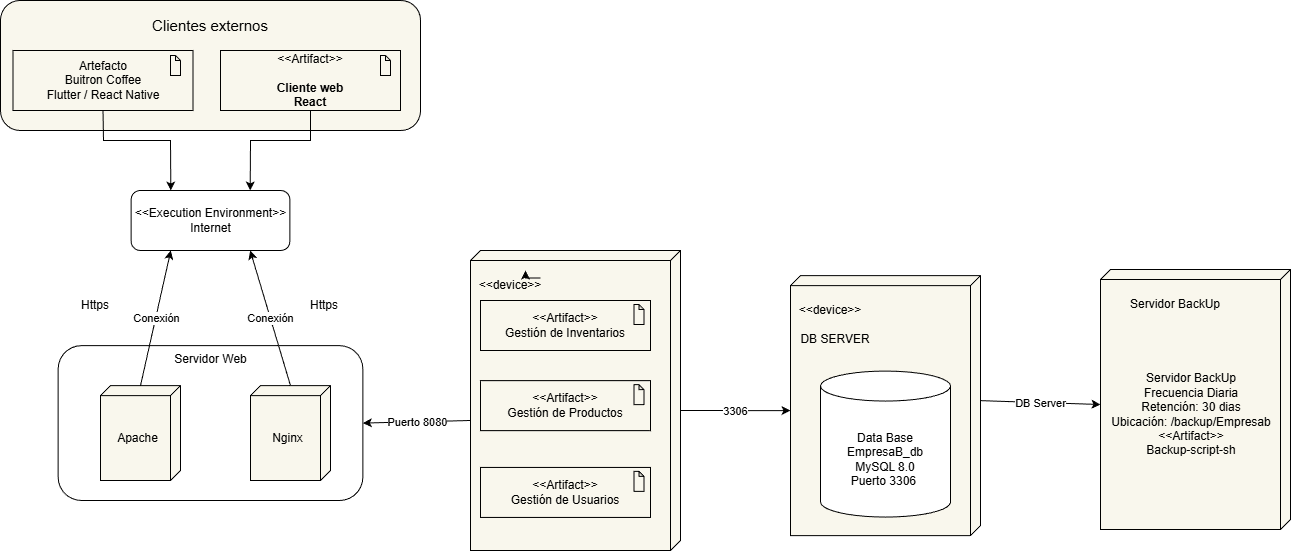

The diagram above was exported from draw.io. Its source (the exported page's mxGraphModel, read from the mxfile embedded in the PNG):
<mxGraphModel dx="1426" dy="777" grid="1" gridSize="10" guides="1" tooltips="1" connect="1" arrows="1" fold="1" page="1" pageScale="1" pageWidth="3000" pageHeight="1200" background="light-dark(#FFFFFF,#FFFFFF)" math="0" shadow="0">
  <root>
    <mxCell id="0" />
    <mxCell id="1" parent="0" />
    <mxCell id="ZwkZZRNFdV8cYUzyFVba-1" parent="1" style="rounded=1;whiteSpace=wrap;html=1;fillColor=light-dark(#F9F7ED,#FFFFFF);strokeColor=light-dark(#000000,#000000);" value="" vertex="1">
      <mxGeometry height="130" width="420" x="130" y="50" as="geometry" />
    </mxCell>
    <mxCell id="ZwkZZRNFdV8cYUzyFVba-2" parent="1" style="text;html=1;whiteSpace=wrap;strokeColor=none;fillColor=none;align=center;verticalAlign=middle;rounded=0;fontColor=light-dark(#000000,#000000);fontSize=15;" value="Clientes externos" vertex="1">
      <mxGeometry height="30" width="117.5" x="281.25" y="60" as="geometry" />
    </mxCell>
    <mxCell id="ZwkZZRNFdV8cYUzyFVba-3" parent="1" style="html=1;align=center;verticalAlign=middle;dashed=0;whiteSpace=wrap;fontColor=light-dark(#000000,#000000);strokeColor=light-dark(#000000,#000000);fillColor=light-dark(#F9F7ED,#FFFFFF);" value="&lt;font dir=&quot;auto&quot; style=&quot;vertical-align: inherit;&quot;&gt;&lt;font dir=&quot;auto&quot; style=&quot;vertical-align: inherit;&quot;&gt;Artefacto&lt;/font&gt;&lt;/font&gt;&lt;div&gt;&lt;span style=&quot;background-color: transparent;&quot;&gt;Buitron Coffee&lt;/span&gt;&lt;/div&gt;&lt;div&gt;&lt;span style=&quot;background-color: transparent;&quot;&gt;Flutter / React Native&lt;/span&gt;&lt;/div&gt;" vertex="1">
      <mxGeometry height="60" width="180" x="142.5" y="100" as="geometry" />
    </mxCell>
    <mxCell id="ZwkZZRNFdV8cYUzyFVba-4" parent="1" style="html=1;align=center;verticalAlign=middle;dashed=0;whiteSpace=wrap;fontColor=light-dark(#000000,#000000);strokeColor=light-dark(#000000,#000000);fillColor=light-dark(#F9F7ED,#FFFFFF);" value="&amp;lt;&amp;lt;Artifact&amp;gt;&amp;gt;&lt;br&gt;&lt;br&gt;&lt;b&gt;Cliente web&lt;/b&gt;&lt;div&gt;&lt;b&gt;React&lt;/b&gt;&lt;/div&gt;" vertex="1">
      <mxGeometry height="60" width="180" x="350" y="100" as="geometry" />
    </mxCell>
    <mxCell id="ZwkZZRNFdV8cYUzyFVba-5" parent="1" style="shape=note;whiteSpace=wrap;html=1;backgroundOutline=1;darkOpacity=0.05;fillColor=light-dark(#F9F7ED,#FFFFFF);strokeColor=light-dark(#000000,#000000);size=5;" value="" vertex="1">
      <mxGeometry height="20" width="10" x="300" y="105" as="geometry" />
    </mxCell>
    <mxCell id="ZwkZZRNFdV8cYUzyFVba-7" parent="1" style="shape=note;whiteSpace=wrap;html=1;backgroundOutline=1;darkOpacity=0.05;fillColor=light-dark(#F9F7ED,#FFFFFF);strokeColor=light-dark(#000000,#000000);size=5;" value="" vertex="1">
      <mxGeometry height="20" width="10" x="510" y="105" as="geometry" />
    </mxCell>
    <mxCell id="ZwkZZRNFdV8cYUzyFVba-8" parent="1" style="rounded=1;whiteSpace=wrap;html=1;fillColor=none;strokeColor=light-dark(#000000,#000000);fontColor=light-dark(#000000,#000000);" value="&amp;lt;&amp;lt;Execution Environment&amp;gt;&amp;gt;&lt;div&gt;Internet&lt;/div&gt;" vertex="1">
      <mxGeometry height="60" width="158.75" x="260.63" y="240" as="geometry" />
    </mxCell>
    <mxCell id="ZwkZZRNFdV8cYUzyFVba-9" edge="1" parent="1" source="ZwkZZRNFdV8cYUzyFVba-3" style="endArrow=classic;html=1;rounded=0;strokeColor=light-dark(#000000,#000000);exitX=0.5;exitY=1;exitDx=0;exitDy=0;entryX=0.25;entryY=0;entryDx=0;entryDy=0;" target="ZwkZZRNFdV8cYUzyFVba-8" value="">
      <mxGeometry height="50" relative="1" width="50" as="geometry">
        <Array as="points">
          <mxPoint x="233" y="190" />
          <mxPoint x="300" y="190" />
        </Array>
        <mxPoint x="150" y="380" as="sourcePoint" />
        <mxPoint x="200" y="330" as="targetPoint" />
      </mxGeometry>
    </mxCell>
    <mxCell id="ZwkZZRNFdV8cYUzyFVba-10" edge="1" parent="1" source="ZwkZZRNFdV8cYUzyFVba-4" style="endArrow=classic;html=1;rounded=0;strokeColor=light-dark(#000000,#000000);exitX=0.5;exitY=1;exitDx=0;exitDy=0;entryX=0.75;entryY=0;entryDx=0;entryDy=0;" target="ZwkZZRNFdV8cYUzyFVba-8" value="">
      <mxGeometry height="50" relative="1" width="50" as="geometry">
        <Array as="points">
          <mxPoint x="440" y="190" />
          <mxPoint x="380" y="190" />
        </Array>
        <mxPoint x="510" y="310" as="sourcePoint" />
        <mxPoint x="577" y="390" as="targetPoint" />
      </mxGeometry>
    </mxCell>
    <mxCell id="ZwkZZRNFdV8cYUzyFVba-11" parent="1" style="rounded=1;whiteSpace=wrap;html=1;fillColor=none;strokeColor=light-dark(#000000,#000000);fontColor=light-dark(#000000,#000000);" value="Servidor Web&lt;div&gt;&lt;br&gt;&lt;/div&gt;&lt;div&gt;&lt;br&gt;&lt;/div&gt;&lt;div&gt;&lt;br&gt;&lt;/div&gt;&lt;div&gt;&lt;br&gt;&lt;/div&gt;&lt;div&gt;&lt;br&gt;&lt;/div&gt;&lt;div&gt;&lt;br&gt;&lt;/div&gt;&lt;div&gt;&lt;br&gt;&lt;/div&gt;&lt;div&gt;&lt;br&gt;&lt;/div&gt;&lt;div&gt;&lt;br&gt;&lt;/div&gt;" vertex="1">
      <mxGeometry height="154.85" width="304.68" x="187.67" y="395.15" as="geometry" />
    </mxCell>
    <mxCell id="ZwkZZRNFdV8cYUzyFVba-12" parent="1" style="verticalAlign=top;align=left;shape=cube;size=10;direction=south;fontStyle=0;html=1;boundedLbl=1;spacingLeft=5;whiteSpace=wrap;fillColor=light-dark(#F9F7ED,#FFFFFF);fontColor=light-dark(#000000,#000000);strokeColor=light-dark(#000000,#000000);" value="" vertex="1">
      <mxGeometry height="300" width="210" x="600" y="300" as="geometry" />
    </mxCell>
    <mxCell id="ZwkZZRNFdV8cYUzyFVba-14" parent="1" style="verticalAlign=top;align=center;shape=cube;size=10;direction=south;html=1;boundedLbl=1;spacingLeft=5;whiteSpace=wrap;fillColor=light-dark(#F9F7ED,#FFFFFF);strokeColor=light-dark(#000000,#000000);fontColor=light-dark(#000000,#000000);" value="&lt;div&gt;&lt;br&gt;&lt;/div&gt;&lt;div&gt;&lt;br&gt;&lt;/div&gt;Apache" vertex="1">
      <mxGeometry height="94.85" width="80" x="230" y="435.15" as="geometry" />
    </mxCell>
    <mxCell id="ZwkZZRNFdV8cYUzyFVba-15" parent="1" style="verticalAlign=top;align=center;shape=cube;size=10;direction=south;html=1;boundedLbl=1;spacingLeft=5;whiteSpace=wrap;fillColor=light-dark(#F9F7ED,#FFFFFF);strokeColor=light-dark(#000000,#000000);fontColor=light-dark(#000000,#000000);" value="&lt;div&gt;&lt;br&gt;&lt;/div&gt;&lt;div&gt;&lt;br&gt;&lt;/div&gt;Nginx" vertex="1">
      <mxGeometry height="94.85" width="80" x="380" y="435.15" as="geometry" />
    </mxCell>
    <mxCell id="ZwkZZRNFdV8cYUzyFVba-16" parent="1" style="text;html=1;whiteSpace=wrap;strokeColor=none;fillColor=none;align=center;verticalAlign=middle;rounded=0;fontColor=light-dark(#000000,#000000);" value="&amp;lt;&amp;lt;device&amp;gt;&amp;gt;" vertex="1">
      <mxGeometry height="30" width="60" x="610" y="320" as="geometry" />
    </mxCell>
    <mxCell id="ZwkZZRNFdV8cYUzyFVba-18" edge="1" parent="1" source="ZwkZZRNFdV8cYUzyFVba-16" style="edgeStyle=orthogonalEdgeStyle;rounded=0;orthogonalLoop=1;jettySize=auto;html=1;exitX=1;exitY=0.25;exitDx=0;exitDy=0;entryX=0.75;entryY=0;entryDx=0;entryDy=0;" target="ZwkZZRNFdV8cYUzyFVba-16">
      <mxGeometry relative="1" as="geometry" />
    </mxCell>
    <mxCell id="ZwkZZRNFdV8cYUzyFVba-19" edge="1" parent="1" source="ZwkZZRNFdV8cYUzyFVba-15" style="endArrow=classic;html=1;rounded=0;strokeColor=light-dark(#000000,#000000);fontColor=light-dark(#000000,#000000);labelBackgroundColor=light-dark(#FFFFFF,#FFFFFF);exitX=0;exitY=0;exitDx=0;exitDy=40;entryX=0.75;entryY=1;entryDx=0;entryDy=0;exitPerimeter=0;" target="ZwkZZRNFdV8cYUzyFVba-8" value="">
      <mxGeometry relative="1" as="geometry">
        <mxPoint x="670" y="450" as="sourcePoint" />
        <mxPoint x="500" y="320" as="targetPoint" />
      </mxGeometry>
    </mxCell>
    <mxCell id="ZwkZZRNFdV8cYUzyFVba-20" connectable="0" parent="ZwkZZRNFdV8cYUzyFVba-19" style="edgeLabel;resizable=0;html=1;;align=center;verticalAlign=middle;" value="&lt;font style=&quot;color: light-dark(rgb(0, 0, 0), rgb(0, 0, 0)); background-color: light-dark(rgb(255, 255, 255), rgb(255, 255, 255));&quot;&gt;Conexión&lt;/font&gt;" vertex="1">
      <mxGeometry relative="1" as="geometry" />
    </mxCell>
    <mxCell id="ZwkZZRNFdV8cYUzyFVba-21" edge="1" parent="1" source="ZwkZZRNFdV8cYUzyFVba-14" style="endArrow=classic;html=1;rounded=0;strokeColor=light-dark(#000000,#000000);fontColor=light-dark(#000000,#000000);labelBackgroundColor=light-dark(#FFFFFF,#FFFFFF);exitX=0;exitY=0;exitDx=0;exitDy=40;entryX=0.25;entryY=1;entryDx=0;entryDy=0;exitPerimeter=0;" target="ZwkZZRNFdV8cYUzyFVba-8" value="">
      <mxGeometry relative="1" as="geometry">
        <mxPoint x="203" y="485" as="sourcePoint" />
        <mxPoint x="160" y="350" as="targetPoint" />
      </mxGeometry>
    </mxCell>
    <mxCell id="ZwkZZRNFdV8cYUzyFVba-22" connectable="0" parent="ZwkZZRNFdV8cYUzyFVba-21" style="edgeLabel;resizable=0;html=1;;align=center;verticalAlign=middle;" value="&lt;font style=&quot;color: light-dark(rgb(0, 0, 0), rgb(0, 0, 0)); background-color: light-dark(rgb(255, 255, 255), rgb(255, 255, 255));&quot;&gt;Conexión&lt;/font&gt;" vertex="1">
      <mxGeometry relative="1" as="geometry" />
    </mxCell>
    <mxCell id="ZwkZZRNFdV8cYUzyFVba-23" parent="1" style="text;html=1;whiteSpace=wrap;strokeColor=none;fillColor=none;align=center;verticalAlign=middle;rounded=0;labelBackgroundColor=none;fontColor=light-dark(#000000,#000000);" value="Https" vertex="1">
      <mxGeometry height="30" width="60" x="194.69" y="340" as="geometry" />
    </mxCell>
    <mxCell id="ZwkZZRNFdV8cYUzyFVba-24" parent="1" style="text;html=1;whiteSpace=wrap;strokeColor=none;fillColor=none;align=center;verticalAlign=middle;rounded=0;labelBackgroundColor=none;fontColor=light-dark(#000000,#000000);" value="Https" vertex="1">
      <mxGeometry height="30" width="60" x="424.07" y="340" as="geometry" />
    </mxCell>
    <mxCell id="ZwkZZRNFdV8cYUzyFVba-25" parent="1" style="html=1;align=center;verticalAlign=middle;dashed=0;whiteSpace=wrap;fontColor=light-dark(#000000,#000000);strokeColor=light-dark(#000000,#000000);fillColor=light-dark(#F9F7ED,#FFFFFF);" value="&amp;lt;&amp;lt;Artifact&amp;gt;&amp;gt;&lt;div&gt;Gestión de Inventarios&lt;/div&gt;" vertex="1">
      <mxGeometry height="50" width="170" x="610" y="350" as="geometry" />
    </mxCell>
    <mxCell id="ZwkZZRNFdV8cYUzyFVba-26" parent="1" style="shape=note;whiteSpace=wrap;html=1;backgroundOutline=1;darkOpacity=0.05;fillColor=light-dark(#F9F7ED,#FFFFFF);strokeColor=light-dark(#000000,#000000);size=5;" value="" vertex="1">
      <mxGeometry height="20" width="10" x="763.5" y="354" as="geometry" />
    </mxCell>
    <mxCell id="ZwkZZRNFdV8cYUzyFVba-27" parent="1" style="html=1;align=center;verticalAlign=middle;dashed=0;whiteSpace=wrap;fontColor=light-dark(#000000,#000000);strokeColor=light-dark(#000000,#000000);fillColor=light-dark(#F9F7ED,#FFFFFF);" value="&amp;lt;&amp;lt;Artifact&amp;gt;&amp;gt;&lt;div&gt;Gestión de Productos&lt;/div&gt;" vertex="1">
      <mxGeometry height="50" width="170" x="610" y="430.15" as="geometry" />
    </mxCell>
    <mxCell id="ZwkZZRNFdV8cYUzyFVba-28" parent="1" style="shape=note;whiteSpace=wrap;html=1;backgroundOutline=1;darkOpacity=0.05;fillColor=light-dark(#F9F7ED,#FFFFFF);strokeColor=light-dark(#000000,#000000);size=5;" value="" vertex="1">
      <mxGeometry height="20" width="10" x="763.5" y="434.15" as="geometry" />
    </mxCell>
    <mxCell id="ZwkZZRNFdV8cYUzyFVba-29" parent="1" style="html=1;align=center;verticalAlign=middle;dashed=0;whiteSpace=wrap;fontColor=light-dark(#000000,#000000);strokeColor=light-dark(#000000,#000000);fillColor=light-dark(#F9F7ED,#FFFFFF);" value="&amp;lt;&amp;lt;Artifact&amp;gt;&amp;gt;&lt;div&gt;Gestión de Usuarios&lt;/div&gt;" vertex="1">
      <mxGeometry height="50" width="170" x="610" y="516.93" as="geometry" />
    </mxCell>
    <mxCell id="ZwkZZRNFdV8cYUzyFVba-30" parent="1" style="shape=note;whiteSpace=wrap;html=1;backgroundOutline=1;darkOpacity=0.05;fillColor=light-dark(#F9F7ED,#FFFFFF);strokeColor=light-dark(#000000,#000000);size=5;" value="" vertex="1">
      <mxGeometry height="20" width="10" x="763.5" y="520.93" as="geometry" />
    </mxCell>
    <mxCell id="ZwkZZRNFdV8cYUzyFVba-33" edge="1" parent="1" source="ZwkZZRNFdV8cYUzyFVba-12" style="endArrow=classic;html=1;rounded=0;strokeColor=light-dark(#000000,#000000);fontColor=light-dark(#000000,#000000);labelBackgroundColor=light-dark(#FFFFFF,#FFFFFF);exitX=0;exitY=0;exitDx=170;exitDy=210;entryX=1;entryY=0.5;entryDx=0;entryDy=0;exitPerimeter=0;" target="ZwkZZRNFdV8cYUzyFVba-11" value="">
      <mxGeometry relative="1" as="geometry">
        <mxPoint x="680" y="745" as="sourcePoint" />
        <mxPoint x="640" y="610" as="targetPoint" />
      </mxGeometry>
    </mxCell>
    <mxCell id="ZwkZZRNFdV8cYUzyFVba-34" connectable="0" parent="ZwkZZRNFdV8cYUzyFVba-33" style="edgeLabel;resizable=0;html=1;;align=center;verticalAlign=middle;" value="&lt;span style=&quot;background-color: light-dark(rgb(255, 255, 255), rgb(255, 255, 255));&quot;&gt;&lt;font style=&quot;color: light-dark(rgb(0, 0, 0), rgb(0, 0, 0));&quot;&gt;Puerto 8080&lt;/font&gt;&lt;/span&gt;" vertex="1">
      <mxGeometry relative="1" as="geometry" />
    </mxCell>
    <mxCell id="ZwkZZRNFdV8cYUzyFVba-36" parent="1" style="verticalAlign=top;align=left;shape=cube;size=10;direction=south;fontStyle=0;html=1;boundedLbl=1;spacingLeft=5;whiteSpace=wrap;fillColor=light-dark(#F9F7ED,#FFFFFF);fontColor=light-dark(#000000,#000000);strokeColor=light-dark(#000000,#000000);" value="" vertex="1">
      <mxGeometry height="260" width="190" x="920" y="325.15" as="geometry" />
    </mxCell>
    <mxCell id="ZwkZZRNFdV8cYUzyFVba-37" parent="1" style="text;html=1;whiteSpace=wrap;strokeColor=none;fillColor=none;align=center;verticalAlign=middle;rounded=0;fontColor=light-dark(#000000,#000000);" value="&amp;lt;&amp;lt;device&amp;gt;&amp;gt;" vertex="1">
      <mxGeometry height="30" width="60" x="930" y="345.15" as="geometry" />
    </mxCell>
    <mxCell id="ZwkZZRNFdV8cYUzyFVba-38" parent="1" style="text;html=1;whiteSpace=wrap;strokeColor=none;fillColor=none;align=center;verticalAlign=middle;rounded=0;fontColor=light-dark(#000000,#000000);" value="DB SERVER" vertex="1">
      <mxGeometry height="30" width="90" x="920" y="374.15" as="geometry" />
    </mxCell>
    <mxCell id="ZwkZZRNFdV8cYUzyFVba-39" parent="1" style="shape=cylinder3;whiteSpace=wrap;html=1;boundedLbl=1;backgroundOutline=1;size=15;strokeColor=light-dark(#000000,#000000);fillColor=light-dark(#FFFFFF,#FFFFFF);" value="" vertex="1">
      <mxGeometry height="146" width="130" x="950" y="420.56999999999994" as="geometry" />
    </mxCell>
    <mxCell id="ZwkZZRNFdV8cYUzyFVba-40" parent="1" style="text;html=1;whiteSpace=wrap;strokeColor=none;fillColor=none;align=center;verticalAlign=middle;rounded=0;fontColor=light-dark(#000000,#000000);" value="Data Base&lt;div&gt;EmpresaB_db&lt;/div&gt;&lt;div&gt;MySQL 8.0&lt;/div&gt;&lt;div&gt;Puerto 3306&amp;nbsp;&lt;/div&gt;" vertex="1">
      <mxGeometry height="132.43" width="110" x="960" y="442.7199999999999" as="geometry" />
    </mxCell>
    <mxCell id="ZwkZZRNFdV8cYUzyFVba-41" edge="1" parent="1" source="ZwkZZRNFdV8cYUzyFVba-12" style="endArrow=classic;html=1;rounded=0;strokeColor=light-dark(#000000,#000000);fontColor=light-dark(#000000,#000000);labelBackgroundColor=light-dark(#FFFFFF,#FFFFFF);exitX=0;exitY=0;exitDx=160;exitDy=0;entryX=0;entryY=0;entryDx=135;entryDy=190;exitPerimeter=0;entryPerimeter=0;" target="ZwkZZRNFdV8cYUzyFVba-36" value="">
      <mxGeometry relative="1" as="geometry">
        <mxPoint x="1048" y="620" as="sourcePoint" />
        <mxPoint x="940" y="623" as="targetPoint" />
      </mxGeometry>
    </mxCell>
    <mxCell id="ZwkZZRNFdV8cYUzyFVba-42" connectable="0" parent="ZwkZZRNFdV8cYUzyFVba-41" style="edgeLabel;resizable=0;html=1;;align=center;verticalAlign=middle;" value="&lt;span style=&quot;background-color: light-dark(rgb(255, 255, 255), rgb(255, 255, 255));&quot;&gt;&lt;font style=&quot;color: light-dark(rgb(0, 0, 0), rgb(0, 0, 0));&quot;&gt;3306&lt;/font&gt;&lt;/span&gt;" vertex="1">
      <mxGeometry relative="1" as="geometry" />
    </mxCell>
    <mxCell id="ZwkZZRNFdV8cYUzyFVba-45" parent="1" style="verticalAlign=top;align=left;shape=cube;size=10;direction=south;fontStyle=0;html=1;boundedLbl=1;spacingLeft=5;whiteSpace=wrap;fillColor=light-dark(#F9F7ED,#FFFFFF);fontColor=light-dark(#000000,#000000);strokeColor=light-dark(#000000,#000000);" value="" vertex="1">
      <mxGeometry height="260" width="190" x="1230" y="319" as="geometry" />
    </mxCell>
    <mxCell id="ZwkZZRNFdV8cYUzyFVba-46" parent="1" style="text;html=1;whiteSpace=wrap;strokeColor=none;fillColor=none;align=center;verticalAlign=middle;rounded=0;fontColor=light-dark(#000000,#000000);" value="Servidor BackUp" vertex="1">
      <mxGeometry height="30" width="130" x="1240" y="339" as="geometry" />
    </mxCell>
    <mxCell id="ZwkZZRNFdV8cYUzyFVba-47" parent="1" style="text;html=1;whiteSpace=wrap;strokeColor=none;fillColor=none;align=center;verticalAlign=middle;rounded=0;fontColor=light-dark(#000000,#000000);" value="Servidor BackUp&lt;div&gt;Frecuencia Diaria&lt;/div&gt;&lt;div&gt;Retención: 30 dias&lt;/div&gt;&lt;div&gt;Ubicación: /backup/Empresab&lt;/div&gt;&lt;div&gt;&amp;lt;&amp;lt;Artifact&amp;gt;&amp;gt;&lt;/div&gt;&lt;div&gt;Backup-script-sh&lt;/div&gt;" vertex="1">
      <mxGeometry height="105.85" width="170" x="1236" y="411.08000000000004" as="geometry" />
    </mxCell>
    <mxCell id="ZwkZZRNFdV8cYUzyFVba-48" edge="1" parent="1" source="ZwkZZRNFdV8cYUzyFVba-36" style="endArrow=classic;html=1;rounded=0;strokeColor=light-dark(#000000,#000000);fontColor=light-dark(#000000,#000000);labelBackgroundColor=light-dark(#FFFFFF,#FFFFFF);exitX=0;exitY=0;exitDx=125;exitDy=0;entryX=0;entryY=0;entryDx=135;entryDy=190;exitPerimeter=0;entryPerimeter=0;" target="ZwkZZRNFdV8cYUzyFVba-45" value="">
      <mxGeometry relative="1" as="geometry">
        <mxPoint x="1230" y="590" as="sourcePoint" />
        <mxPoint x="1340" y="590" as="targetPoint" />
      </mxGeometry>
    </mxCell>
    <mxCell id="ZwkZZRNFdV8cYUzyFVba-49" connectable="0" parent="ZwkZZRNFdV8cYUzyFVba-48" style="edgeLabel;resizable=0;html=1;;align=center;verticalAlign=middle;" value="&lt;span style=&quot;background-color: light-dark(rgb(255, 255, 255), rgb(255, 255, 255));&quot;&gt;&lt;font style=&quot;color: light-dark(rgb(0, 0, 0), rgb(0, 0, 0));&quot;&gt;DB Server&lt;/font&gt;&lt;/span&gt;" vertex="1">
      <mxGeometry relative="1" as="geometry" />
    </mxCell>
  </root>
</mxGraphModel>